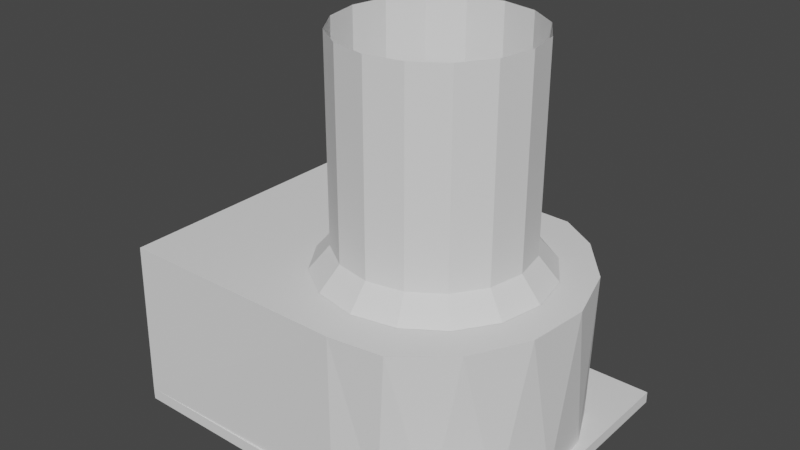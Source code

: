 # Source: Link_Base.blend  (saved by Blender 2.82.7; exported with 4.5.12 LTS)
import bpy
from mathutils import Matrix  # noqa: F401  (used for matrix-valued properties, if any)

bpy.ops.wm.read_factory_settings(use_empty=True)
scene = bpy.context.scene
scene.name = 'Scene'

# ---- collections
col_collection = bpy.data.collections.new('Collection'); scene.collection.children.link(col_collection)

# ---- world
world_world = bpy.data.worlds.new('World'); scene.world = world_world
world_world.use_nodes = True; world_world.node_tree.nodes.clear()
_N = world_world.node_tree.nodes; _L = world_world.node_tree.links
n0 = _N.new('ShaderNodeOutputWorld'); n0.name = 'World Output'; n0.location = (300, 300)
n1 = _N.new('ShaderNodeBackground'); n1.name = 'Background'; n1.location = (10, 300)
n1.inputs[0].default_value = (0.05088, 0.05088, 0.05088, 1.0)
_L.new(n1.outputs[0], n0.inputs[0])
n0.is_active_output = True
world_world.color = (0.05088, 0.05088, 0.05088)
world_world.use_sun_shadow = False
world_world.sun_shadow_jitter_overblur = 0.0

# ---- meshes
me_base = bpy.data.meshes.new('Base')
me_base.from_pydata([(0.003475, -0.06675, 0.005), (0.003499, -0.06685, 0.075), (0.02265, -0.06228, 0.005), (0.02734, -0.06347, 0.075), (0.03937, -0.05188, 0.005), (0.06352, -0.006706, 0.005), (0.003475, 0.06646, 0.005), (0.02115, 0.06566, 0.075), (0.02265, 0.06199, 0.005), (0.05662, 0.03306, 0.075), (0.05283, 0.03722, 0.005), (0.03937, 0.05159, 0.005), (0.06096, 0.01928, 0.005), (0.06198, -0.02127, 0.075), (0.0647, 0.00643, 0.075), (0.05594, -0.0317, 0.005), (0.04886, -0.04581, 0.075), (0.03897, 0.05458, 0.075), (0.003499, 0.06631, 0.075), (-0.102, -0.06798, 0.005136), (-0.102, -0.06798, -0.0001363), (-0.102, 0.06798, -0.0001363), (-0.102, 0.06798, 0.005136), (-0.1012, 0.06691, 0.075), (-0.1013, -0.06691, 0.075), (0.066, -0.06793, 0.005134), (0.066, -0.06793, -0.0001343), (0.066, 0.06793, -0.0001343), (0.066, 0.06793, 0.005134), (-1.122e-07, 0.04162, 0.1731), (-0.01593, 0.03846, 0.1731), (-0.02943, 0.02943, 0.1731), (-0.03846, 0.01593, 0.1731), (-0.04162, 2.761e-07, 0.1731), (-0.03846, -0.01593, 0.1731), (-0.02943, -0.02943, 0.1731), (-0.01593, -0.03846, 0.1731), (-9.861e-08, -0.04162, 0.1731), (0.01593, -0.03846, 0.1731), (0.02943, -0.02943, 0.1731), (0.03846, -0.01593, 0.1731), (0.04162, 3.132e-07, 0.1731), (0.03846, 0.01593, 0.1731), (0.02943, 0.02943, 0.1731), (0.01593, 0.03846, 0.1731), (-1.122e-07, 0.04162, 0.08547), (-0.01593, 0.03846, 0.08547), (-0.02943, 0.02943, 0.08547), (-0.03846, 0.01593, 0.08547), (-0.04162, 2.761e-07, 0.08547), (-0.03846, -0.01593, 0.08547), (-0.02943, -0.02943, 0.08547), (-0.01593, -0.03846, 0.08547), (-9.861e-08, -0.04162, 0.08547), (0.01593, -0.03846, 0.08547), (0.02943, -0.02943, 0.08547), (0.03846, -0.01593, 0.08547), (0.04162, 3.132e-07, 0.08547), (0.03846, 0.01593, 0.08547), (0.02943, 0.02943, 0.08547), (0.01593, 0.03846, 0.08547), (-1.123e-07, 0.05047, 0.07512), (-0.01931, 0.04663, 0.07512), (-0.03569, 0.03569, 0.07512), (-0.04663, 0.01931, 0.07512), (-0.05047, 2.743e-07, 0.07512), (-0.04663, -0.01931, 0.07512), (-0.03569, -0.03569, 0.07512), (-0.01931, -0.04663, 0.07512), (-9.586e-08, -0.05047, 0.07512), (0.01931, -0.04663, 0.07512), (0.03569, -0.03569, 0.07512), (0.04663, -0.01931, 0.07512), (0.05047, 3.192e-07, 0.07512), (0.04663, 0.01931, 0.07512), (0.03569, 0.03569, 0.07512), (0.01931, 0.04663, 0.07512)], [], [(1, 0, 2), (7, 8, 6), (9, 10, 11), (9, 12, 10), (13, 5, 14), (13, 15, 5), (18, 23, 24, 1), (14, 12, 9), (7, 3, 16, 17), (9, 17, 16, 13), (16, 4, 15), (3, 4, 16), (14, 9, 13), (16, 15, 13), (3, 7, 18, 1), (14, 5, 12), (9, 11, 17), (17, 8, 7), (17, 11, 8), (7, 6, 18), (18, 6, 22, 23), (23, 22, 19, 24), (22, 19, 25, 28), (26, 25, 19, 20), (3, 2, 4), (1, 2, 3), (1, 24, 19, 0), (25, 26, 27, 28), (28, 27, 21, 22), (21, 20, 19, 22), (37, 53, 54, 38), (29, 45, 46, 30), (38, 54, 55, 39), (30, 46, 47, 31), (39, 55, 56, 40), (31, 47, 48, 32), (40, 56, 57, 41), (32, 48, 49, 33), (41, 57, 58, 42), (33, 49, 50, 34), (42, 58, 59, 43), (35, 51, 52, 36), (34, 50, 51, 35), (43, 59, 60, 44), (36, 52, 53, 37), (44, 60, 45, 29), (58, 74, 75, 59), (51, 67, 68, 52), (50, 66, 67, 51), (59, 75, 76, 60), (52, 68, 69, 53), (60, 76, 61, 45), (53, 69, 70, 54), (45, 61, 62, 46), (54, 70, 71, 55), (46, 62, 63, 47), (55, 71, 72, 56), (47, 63, 64, 48), (56, 72, 73, 57), (48, 64, 65, 49), (57, 73, 74, 58), (49, 65, 66, 50)])
_uv = me_base.uv_layers.new(name='UVMap')
_uv.uv.foreach_set('vector', [0.0, 0.0, 0.0, 0.0, 0.0, 0.0, 0.0, 0.0, 0.0, 0.0, 0.0, 0.0, 0.0, 0.0, 0.0, 0.0, 0.0, 0.0, 0.0, 0.0, 0.0, 0.0, 0.0, 0.0, 0.0, 0.0, 0.0, 0.0, 0.0, 0.0, 0.0, 0.0, 0.0, 0.0, 0.0, 0.0, 0.0, 0.0, 0.0, 0.0, 0.0, 0.0, 0.0, 0.0, 0.0, 0.0, 0.0, 0.0, 0.0, 0.0, 0.0, 0.0, 0.0, 0.0, 0.0, 0.0, 0.0, 0.0, 0.0, 0.0, 0.0, 0.0, 0.0, 0.0, 0.0, 0.0, 0.0, 0.0, 0.0, 0.0, 0.0, 0.0, 0.0, 0.0, 0.0, 0.0, 0.0, 0.0, 0.0, 0.0, 0.0, 0.0, 0.0, 0.0, 0.0, 0.0, 0.0, 0.0, 0.0, 0.0, 0.0, 0.0, 0.0, 0.0, 0.0, 0.0, 0.0, 0.0, 0.0, 0.0, 0.0, 0.0, 0.0, 0.0, 0.0, 0.0, 0.0, 0.0, 0.0, 0.0, 0.0, 0.0, 0.0, 0.0, 0.0, 0.0, 0.0, 0.0, 0.0, 0.0, 0.0, 0.0, 0.0, 0.0, 0.0, 0.0, 0.0, 0.0, 0.0, 0.0, 0.0, 0.0, 0.0, 0.0, 0.0, 0.0, 0.0, 0.0, 0.0, 0.0, 0.0, 0.0, 0.0, 0.0, 0.0, 0.0, 0.0, 0.0, 0.0, 0.0, 0.0, 0.0, 0.0, 0.0, 0.0, 0.0, 0.0, 0.0, 0.0, 0.0, 0.0, 0.0, 0.0, 0.0, 0.0, 0.0, 0.0, 0.0, 0.0, 0.0, 0.0, 0.0, 0.0, 0.0, 0.0, 0.0, 0.0, 0.0, 0.0, 0.0, 0.0, 0.0, 0.0, 0.0, 0.0, 0.0, 0.0, 0.0, 0.0, 0.0, 0.0, 0.0, 0.0, 0.0, 0.0, 0.0, 0.0, 0.0, 0.0, 0.0, 0.0, 0.0, 0.0, 0.0, 0.0, 0.0, 0.0, 0.0, 0.0, 0.0, 0.0, 0.0, 0.0, 0.0, 0.0, 0.0, 0.0, 0.0, 0.0, 0.0, 0.0, 0.0, 0.0, 0.0, 0.0, 0.0, 0.0, 0.0, 0.0, 0.0, 0.0, 0.0, 0.0, 0.0, 0.0, 0.0, 0.0, 0.0, 0.0, 0.0, 0.0, 0.0, 0.0, 0.0, 0.0, 0.0, 0.0, 0.0, 0.0, 0.0, 0.0, 0.0, 0.0, 0.0, 0.0, 0.0, 0.0, 0.0, 0.0, 0.0, 0.0, 0.0, 0.0, 0.0, 0.0, 0.0, 0.0, 0.0, 0.0, 0.0, 0.0, 0.0, 0.0, 0.0, 0.0, 0.0, 0.0, 0.0, 0.0, 0.0, 0.0, 0.0, 0.0, 0.0, 0.0, 0.0, 0.0, 0.0, 0.0, 0.0, 0.0, 0.0, 0.0, 0.0, 0.0, 0.0, 0.0, 0.0, 0.0, 0.0, 0.0, 0.0, 0.0, 0.0, 0.0, 0.0, 0.0, 0.0, 0.0, 0.0, 0.0, 0.0, 0.0, 0.0, 0.0, 0.0, 0.0, 0.0, 0.0, 0.0, 0.0, 0.0, 0.0, 0.0, 0.0, 0.0, 0.0, 0.0, 0.0, 0.0, 0.0, 0.0, 0.0, 0.0, 0.0, 0.0, 0.0, 0.0, 0.0, 0.0, 0.0, 0.0, 0.0, 0.0, 0.0, 0.0, 0.0, 0.0, 0.0, 0.0, 0.0, 0.0, 0.0, 0.0, 0.0, 0.0, 0.0, 0.0, 0.0, 0.0, 0.0, 0.0, 0.0, 0.0, 0.0, 0.0, 0.0, 0.0, 0.0, 0.0, 0.0, 0.0, 0.0, 0.0, 0.0, 0.0, 0.0, 0.0, 0.0, 0.0, 0.0, 0.0, 0.0, 0.0, 0.0, 0.0, 0.0, 0.0, 0.0, 0.0, 0.0, 0.0, 0.0, 0.0, 0.0, 0.0, 0.0, 0.0, 0.0, 0.0, 0.0, 0.0, 0.0, 0.0, 0.0, 0.0, 0.0, 0.0, 0.0, 0.0, 0.0, 0.0, 0.0, 0.0, 0.0, 0.0, 0.0, 0.0, 0.0, 0.0, 0.0, 0.0, 0.0, 0.0, 0.0, 0.0, 0.0, 0.0, 0.0, 0.0, 0.0, 0.0, 0.0, 0.0, 0.0, 0.0, 0.0, 0.0, 0.0, 0.0, 0.0, 0.0, 0.0, 0.0, 0.0, 0.0, 0.0, 0.0, 0.0, 0.0, 0.0, 0.0, 0.0, 0.0, 0.0, 0.0, 0.0, 0.0, 0.0, 0.0])
me_base.use_remesh_fix_poles = True
me_base.use_remesh_preserve_attributes = False
me_base.use_mirror_vertex_groups = False
me_base.update()

# ---- objects
ob_base = bpy.data.objects.new('Base', me_base)

# ---- transforms, parenting, visibility, modifiers, constraints
ob_base.location = (0.0, 0.0, 0.0)
ob_base.lineart.crease_threshold = 0.0

# ---- collection membership
col_collection.objects.link(ob_base)

# ---- scene / render settings (as saved in the file)
scene.frame_start = 1; scene.frame_end = 250; scene.frame_set(1)
scene.render.engine = 'BLENDER_EEVEE_NEXT'
scene.cycles.use_denoising = False
scene.cycles.samples = 128
scene.cycles.sampling_pattern = 'TABULATED_SOBOL'
scene.cycles.use_adaptive_sampling = False
scene.cycles.use_light_tree = False
scene.view_settings.view_transform = 'Filmic'
bpy.context.view_layer.update()

# ---- added for rendering (the .blend has no active camera and no usable light): camera, sun
cam_auto = bpy.data.cameras.new('AutoCamera')
cam_auto.lens = 50.0
cam_auto.sensor_width = 36.0
cam_auto.clip_end = 1000.0
ob_auto_camera = bpy.data.objects.new('AutoCamera', cam_auto)
scene.collection.objects.link(ob_auto_camera)
ob_auto_camera.location = (0.238242, -0.30749, 0.291451)
ob_auto_camera.rotation_euler = (1.09748, -7.21219e-08, 0.694738)
scene.camera = ob_auto_camera
light_auto_sun = bpy.data.lights.new('AutoSun', 'SUN')
light_auto_sun.energy = 3.0
light_auto_sun.angle = 0.0523599
ob_auto_sun = bpy.data.objects.new('AutoSun', light_auto_sun)
scene.collection.objects.link(ob_auto_sun)
ob_auto_sun.rotation_euler = (0.872665, 0.174533, 0.523599)
bpy.context.view_layer.update()
